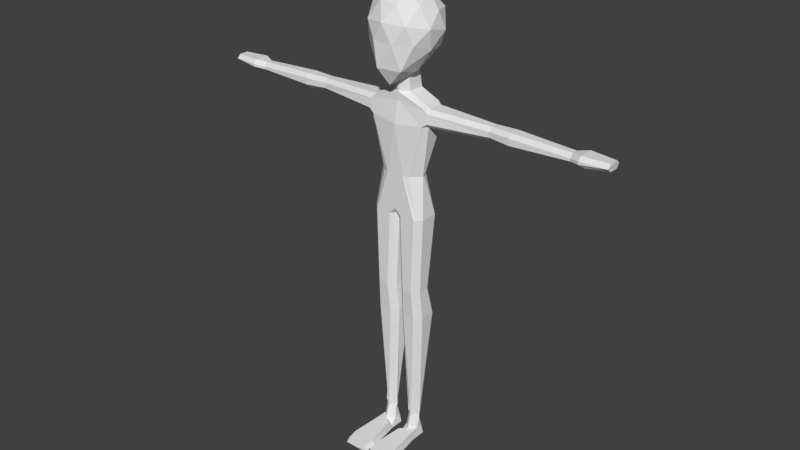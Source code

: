 # Source: realistic.blend  (saved by Blender 2.78.0; exported with 4.5.12 LTS)
import bpy
from mathutils import Matrix  # noqa: F401  (used for matrix-valued properties, if any)

bpy.ops.wm.read_factory_settings(use_empty=True)
scene = bpy.context.scene
scene.name = 'Scene'

# ---- collections
col_collection_1 = bpy.data.collections.new('Collection 1'); scene.collection.children.link(col_collection_1)

# ---- world
world_world = bpy.data.worlds.new('World'); scene.world = world_world
world_world.color = (0.05088, 0.05088, 0.05088)
world_world.use_sun_shadow = False
world_world.sun_shadow_jitter_overblur = 0.0
world_world.cycles.sampling_method = 'MANUAL'

# ---- meshes
me_icosphere = bpy.data.meshes.new('Icosphere')
me_icosphere.from_pydata([(0.0, -0.3408, -1.541), (0.7236, -0.5511, -0.4434), (-0.2764, -0.8781, -0.4402), (-0.8944, -0.02255, -0.4475), (-0.2764, 0.8313, -0.4517), (0.7236, 0.5053, -0.4505), (0.2764, -0.8506, 0.4472), (-0.7236, -0.5257, 0.4472), (-0.7236, 0.5257, 0.4472), (0.2764, 0.8506, 0.4472), (0.8944, 0.0, 0.4472), (0.0, 0.0, 1.0), (-0.1625, -0.7323, -1.125), (0.4253, -0.5402, -1.127), (0.2629, -0.833, -0.5141), (0.8506, -0.01988, -0.5203), (0.4253, 0.08151, -1.134), (-0.5257, -0.2293, -1.131), (-0.6882, -0.5225, -0.5164), (-0.1625, 0.2736, -1.136), (-0.6882, 0.4824, -0.5234), (0.2629, 0.7926, -0.5248), (0.9511, -0.309, 0.0), (0.9511, 0.309, 0.0), (0.0, -1.0, 0.0), (0.5878, -0.809, 0.0), (-0.9511, -0.309, 0.0), (-0.5878, -0.809, 0.0), (-0.5878, 0.809, 0.0), (-0.9511, 0.309, 0.0), (0.5878, 0.809, 0.0), (0.0, 1.0, 0.0), (0.6882, -0.5, 0.5257), (-0.2629, -0.809, 0.5257), (-0.8506, 0.0, 0.5257), (-0.2629, 0.809, 0.5257), (0.6882, 0.5, 0.5257), (0.1625, -0.5, 0.8507), (0.5257, 0.0, 0.8507), (-0.4253, -0.309, 0.8507), (-0.4253, 0.309, 0.8507), (0.1625, 0.5, 0.8507)], [], [(0, 13, 12), (1, 13, 15), (0, 12, 17), (0, 17, 19), (0, 19, 16), (1, 15, 22), (2, 14, 24), (3, 18, 26), (4, 20, 28), (5, 21, 30), (1, 22, 25), (2, 24, 27), (3, 26, 29), (4, 28, 31), (5, 30, 23), (6, 32, 37), (7, 33, 39), (8, 34, 40), (9, 35, 41), (10, 36, 38), (38, 41, 11), (38, 36, 41), (36, 9, 41), (41, 40, 11), (41, 35, 40), (35, 8, 40), (40, 39, 11), (40, 34, 39), (34, 7, 39), (39, 37, 11), (39, 33, 37), (33, 6, 37), (37, 38, 11), (37, 32, 38), (32, 10, 38), (23, 36, 10), (23, 30, 36), (30, 9, 36), (31, 35, 9), (31, 28, 35), (28, 8, 35), (29, 34, 8), (29, 26, 34), (26, 7, 34), (27, 33, 7), (27, 24, 33), (24, 6, 33), (25, 32, 6), (25, 22, 32), (22, 10, 32), (30, 31, 9), (30, 21, 31), (21, 4, 31), (28, 29, 8), (28, 20, 29), (20, 3, 29), (26, 27, 7), (26, 18, 27), (18, 2, 27), (24, 25, 6), (24, 14, 25), (14, 1, 25), (22, 23, 10), (22, 15, 23), (15, 5, 23), (16, 21, 5), (16, 19, 21), (19, 4, 21), (19, 20, 4), (19, 17, 20), (17, 3, 20), (17, 18, 3), (17, 12, 18), (12, 2, 18), (15, 16, 5), (15, 13, 16), (13, 0, 16), (12, 14, 2), (12, 13, 14), (13, 1, 14)])
me_icosphere.use_remesh_preserve_volume = False
me_icosphere.use_remesh_preserve_attributes = False
me_icosphere.use_mirror_vertex_groups = False
me_icosphere.update()
me_plane = bpy.data.meshes.new('Plane')
me_plane.from_pydata([(0.4518, 5.925, 0.1788), (0.4132, 7.13, 0.3756), (0.0, 2.125, 0.1275), (0.0, 4.49, -0.07063), (0.0, 5.518, -1.975e-07), (0.0, 5.925, 0.1583), (0.0, 7.084, 0.3292), (0.4518, 5.925, 0.9571), (0.4132, 7.13, 1.063), (0.0, 2.125, 1.463), (0.0, 4.49, 1.492), (0.0, 5.518, 1.269), (0.0, 5.925, 1.269), (0.0, 7.084, 1.149), (0.2896, -11.92, 1.399), (1.099, -11.92, 1.399), (0.151, -11.58, 3.027), (1.238, -11.58, 3.027), (0.01868, -11.92, 3.079), (1.37, -11.92, 3.079), (0.2252, -11.62, 3.599), (1.164, -11.62, 3.599), (0.111, -11.92, 3.651), (1.278, -11.92, 3.651), (1.598, 4.789, 0.101), (1.598, 4.611, 0.2668), (1.334, 4.597, 0.07016), (1.598, 5.415, 0.322), (1.598, 5.237, 0.1318), (1.334, 5.427, 0.1272), (1.351, 5.492, 0.1493), (4.579, 4.891, 0.232), (4.579, 4.713, 0.4101), (4.579, 5.313, 0.41), (4.579, 5.135, 0.232), (5.638, 4.854, 0.2328), (5.638, 4.676, 0.4109), (5.638, 5.35, 0.4108), (5.638, 5.172, 0.2328), (8.472, 4.951, 0.3578), (8.472, 4.773, 0.5358), (8.472, 5.253, 0.5358), (8.472, 5.075, 0.3578), (8.95, 5.024, 0.144), (9.189, 4.846, 0.3221), (8.95, 5.334, 0.322), (8.95, 5.156, 0.144), (10.21, 4.957, 0.4473), (10.21, 5.135, 0.2693), (10.21, 5.121, 0.2693), (10.21, 5.3, 0.4473), (1.598, 4.611, 1.132), (1.598, 4.788, 1.291), (1.335, 4.597, 1.333), (1.598, 5.238, 1.238), (1.598, 5.415, 1.038), (1.351, 5.492, 0.9782), (1.334, 5.427, 1.235), (4.579, 4.713, 0.7657), (4.579, 4.891, 0.9454), (4.579, 5.135, 0.9454), (4.579, 5.313, 0.7661), (5.638, 4.676, 0.8978), (5.638, 4.854, 1.077), (5.638, 5.172, 1.077), (5.638, 5.35, 0.8982), (8.472, 4.773, 0.8237), (8.472, 4.951, 1.003), (8.472, 5.075, 1.003), (8.472, 5.253, 0.8241), (9.189, 4.846, 1.037), (8.95, 5.024, 1.217), (8.95, 5.156, 1.217), (8.95, 5.334, 1.038), (10.21, 5.135, 1.092), (10.21, 4.957, 0.9122), (10.21, 5.3, 0.9126), (10.21, 5.121, 1.092), (0.6732, -10.74, 0.6031), (0.3689, -10.74, 0.9132), (1.358, 0.1246, 0.31), (1.053, 0.1246, -4.901e-08), (1.02, -10.74, 0.9132), (0.7155, -10.74, 0.6031), (0.9915, -5.05, 1.77e-07), (1.296, -5.05, 0.31), (0.09292, -5.05, 0.31), (0.3973, -5.05, 1.77e-07), (0.1531, -3.589, 0.6423), (0.4575, -3.589, 0.3323), (0.9313, -3.589, 0.3323), (1.236, -3.589, 0.6423), (0.3044, 0.1246, -4.916e-08), (-2.328e-10, 0.1246, 0.31), (0.0, 0.4282, 0.01935), (0.0, 0.1246, 1.171), (0.3045, 0.1246, 1.476), (0.0, 0.4288, 1.474), (1.053, 0.1246, 1.476), (1.358, 0.1246, 1.166), (0.3974, -5.05, 1.371), (0.09292, -5.05, 1.066), (0.3689, -10.74, 0.8492), (0.6734, -10.74, 1.154), (0.7155, -10.74, 1.154), (1.02, -10.74, 0.8448), (1.296, -5.05, 1.062), (0.9915, -5.05, 1.371), (1.236, -3.589, 1.183), (0.9313, -3.589, 1.493), (0.4576, -3.589, 1.493), (0.1531, -3.589, 1.188), (0.6732, -11.47, 0.4107), (0.3689, -11.47, 0.7208), (1.02, -11.47, 0.7208), (0.7155, -11.47, 0.4107), (0.6734, -11.47, 1.346), (0.3689, -11.47, 1.042), (0.3165, -11.77, 1.381), (0.3298, -11.49, 1.648), (1.02, -11.47, 1.037), (0.7155, -11.47, 1.346), (1.059, -11.49, 1.648), (1.072, -11.77, 1.381), (0.2896, -11.92, 0.6684), (0.594, -11.92, 0.3584), (0.7948, -11.92, 0.3584), (1.099, -11.92, 0.6684), (0.585, 2.125, 0.1275), (1.138, 2.125, 0.9148), (1.334, 4.597, 0.07016), (1.511, 4.611, 1.132), (1.053, 0.1246, -4.901e-08), (1.358, 0.1246, 1.166), (1.138, 2.125, 0.83), (1.03, 2.125, 0.5689), (0.4277, 2.125, 1.463), (0.695, 2.125, 1.354), (1.598, 4.611, 0.2668), (1.41, 4.603, 0.1539), (1.335, 4.597, 1.333), (1.438, 4.605, 1.215), (1.251, 0.1246, 0.2016), (1.358, 0.1246, 0.31), (1.162, 0.1246, 1.365), (1.053, 0.1246, 1.476)], [], [(139, 135, 128, 130), (28, 34, 31, 24), (92, 94, 2, 128, 132, 81), (33, 27, 55, 61), (5, 6, 1, 0), (25, 32, 58, 51), (32, 36, 62, 58), (36, 40, 66, 62), (40, 44, 70, 66), (44, 47, 75, 70), (91, 80, 99, 108), (88, 86, 101, 111), (78, 83, 115, 112), (98, 96, 110, 109), (11, 57, 56, 7, 12), (54, 52, 59, 60), (60, 59, 63, 64), (12, 7, 8, 13), (51, 52, 53, 140, 141, 131), (64, 63, 67, 68), (68, 67, 71, 72), (72, 71, 74, 77), (107, 100, 103, 104), (104, 103, 116, 121), (109, 110, 100, 107), (37, 33, 61, 65), (93, 88, 111, 95), (1, 6, 13, 8), (6, 5, 12, 13), (42, 46, 43, 39), (2, 94, 93, 95, 97, 9), (5, 4, 11, 12), (41, 37, 65, 69), (4, 3, 10, 11), (4, 5, 0, 30, 29), (3, 2, 9, 10), (46, 49, 48, 43), (141, 137, 129, 131), (45, 41, 69, 73), (82, 85, 106, 105), (10, 53, 52, 54, 57, 11), (0, 1, 8, 7), (81, 90, 89, 92), (47, 48, 49, 50, 76, 77, 74, 75), (102, 79, 113, 117), (50, 45, 73, 76), (34, 38, 35, 31), (85, 91, 108, 106), (3, 4, 29, 28, 24, 26), (82, 105, 120, 114), (27, 30, 0, 7, 56, 55), (38, 42, 39, 35), (90, 84, 87, 89), (114, 120, 123, 15, 127), (24, 25, 138, 139, 130, 26), (86, 79, 102, 101), (112, 115, 126, 125), (118, 117, 113, 124, 14), (119, 118, 14, 18, 16), (124, 125, 126, 127, 15, 14), (19, 17, 21, 23), (122, 121, 116, 119, 16, 17), (14, 15, 19, 18), (15, 123, 122, 17, 19), (21, 20, 22, 23), (18, 19, 23, 22), (16, 18, 22, 20), (17, 16, 20, 21), (80, 81, 132, 142, 143), (27, 28, 29, 30), (98, 99, 133, 144, 145), (54, 55, 56, 57), (34, 28, 27, 33), (24, 31, 32, 25), (38, 34, 33, 37), (31, 35, 36, 32), (42, 38, 37, 41), (35, 39, 40, 36), (46, 42, 41, 45), (39, 43, 44, 40), (49, 46, 45, 50), (43, 48, 47, 44), (61, 55, 54, 60), (51, 58, 59, 52), (65, 61, 60, 64), (58, 62, 63, 59), (69, 65, 64, 68), (62, 66, 67, 63), (73, 69, 68, 72), (66, 70, 71, 67), (76, 73, 72, 77), (70, 75, 74, 71), (9, 136, 140, 53, 10), (92, 93, 94), (95, 96, 97), (116, 117, 118, 119), (120, 121, 122, 123), (87, 78, 79, 86), (83, 84, 85, 82), (84, 90, 91, 85), (89, 87, 86, 88), (92, 89, 88, 93), (90, 81, 80, 91), (101, 102, 103, 100), (105, 106, 107, 104), (106, 108, 109, 107), (111, 101, 100, 110), (95, 111, 110, 96), (108, 99, 98, 109), (104, 121, 120, 105), (115, 83, 82, 114), (78, 112, 113, 79), (116, 103, 102, 117), (112, 125, 124, 113), (114, 127, 126, 115), (84, 83, 78, 87), (135, 142, 132, 128), (137, 144, 133, 129), (80, 143, 134, 129, 133, 99), (97, 96, 98, 145, 136, 9), (2, 3, 26, 130, 128), (138, 134, 135, 139), (140, 136, 137, 141), (134, 143, 142, 135), (136, 145, 144, 137), (134, 138, 25, 51, 131, 129)])
me_plane.use_remesh_preserve_volume = False
me_plane.use_remesh_preserve_attributes = False
me_plane.use_mirror_vertex_groups = False
me_plane.update()

# ---- objects
ob_icosphere = bpy.data.objects.new('Icosphere', me_icosphere)
ob_plane = bpy.data.objects.new('Plane', me_plane)

# ---- transforms, parenting, visibility, modifiers, constraints
ob_icosphere.location = (0.0, -0.4583, 6.227)
ob_icosphere.rotation_euler = (-0.2175, -0.0, 0.0)
ob_icosphere.scale = (1.218, 1.218, 1.218)
ob_icosphere.lineart.crease_threshold = 0.0
ob_plane.location = (0.0, 0.0, 0.0)
ob_plane.rotation_euler = (1.571, -0.0, 0.0)
ob_plane.scale = (0.7092, 0.7092, 0.7092)
ob_plane.display_type = 'SOLID'
ob_plane.lineart.crease_threshold = 0.0
_m = ob_plane.modifiers.new('Mirror', 'MIRROR')

# ---- collection membership
col_collection_1.objects.link(ob_icosphere)
col_collection_1.objects.link(ob_plane)

# ---- scene / render settings (as saved in the file)
scene.frame_start = 1; scene.frame_end = 250; scene.frame_set(1)
scene.render.engine = 'BLENDER_EEVEE_NEXT'
scene.render.resolution_percentage = 50
scene.render.dither_intensity = 0.0
scene.cycles.use_denoising = False
scene.cycles.samples = 128
scene.cycles.sampling_pattern = 'TABULATED_SOBOL'
scene.cycles.light_sampling_threshold = 0.0
scene.cycles.use_adaptive_sampling = False
scene.cycles.use_light_tree = False
scene.cycles.blur_glossy = 0.0
scene.cycles.sample_clamp_indirect = 0.0
scene.view_settings.view_transform = 'Standard'
bpy.context.view_layer.update()

# ---- added for rendering (the .blend has no active camera and no usable light): camera, sun
cam_auto = bpy.data.cameras.new('AutoCamera')
cam_auto.lens = 50.0
cam_auto.sensor_width = 36.0
cam_auto.clip_end = 1000.0
ob_auto_camera = bpy.data.objects.new('AutoCamera', cam_auto)
scene.collection.objects.link(ob_auto_camera)
ob_auto_camera.location = (20.3332, -25.1974, 15.8783)
ob_auto_camera.rotation_euler = (1.09748, -7.21219e-08, 0.694738)
scene.camera = ob_auto_camera
light_auto_sun = bpy.data.lights.new('AutoSun', 'SUN')
light_auto_sun.energy = 3.0
light_auto_sun.angle = 0.0523599
ob_auto_sun = bpy.data.objects.new('AutoSun', light_auto_sun)
scene.collection.objects.link(ob_auto_sun)
ob_auto_sun.rotation_euler = (0.872665, 0.174533, 0.523599)
bpy.context.view_layer.update()

